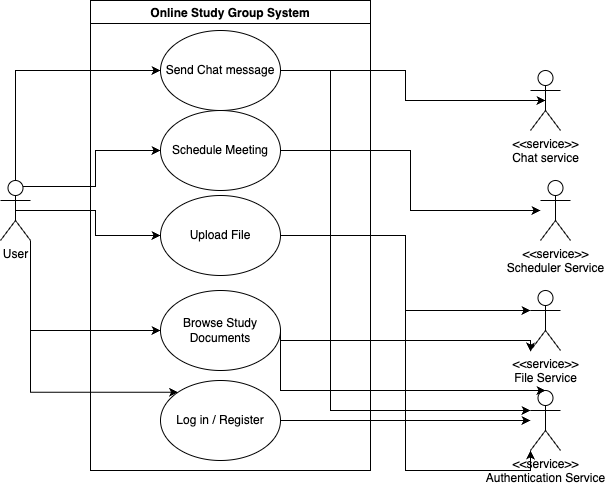

The diagram above was exported from draw.io. Its source (the exported page's mxGraphModel, read from the mxfile embedded in the PNG):
<mxGraphModel dx="954" dy="562" grid="1" gridSize="10" guides="1" tooltips="1" connect="1" arrows="1" fold="1" page="1" pageScale="1" pageWidth="850" pageHeight="1100" math="0" shadow="0">
  <root>
    <mxCell id="0" />
    <mxCell id="1" parent="0" />
    <mxCell id="eAlYcbCOizqGluyyxYRL-8" style="edgeStyle=orthogonalEdgeStyle;rounded=0;orthogonalLoop=1;jettySize=auto;html=1;exitX=1;exitY=1;exitDx=0;exitDy=0;exitPerimeter=0;entryX=0;entryY=0;entryDx=0;entryDy=0;" edge="1" parent="1" source="eAlYcbCOizqGluyyxYRL-1" target="eAlYcbCOizqGluyyxYRL-7">
      <mxGeometry relative="1" as="geometry">
        <Array as="points">
          <mxPoint x="110" y="452" />
        </Array>
      </mxGeometry>
    </mxCell>
    <mxCell id="eAlYcbCOizqGluyyxYRL-12" style="edgeStyle=orthogonalEdgeStyle;rounded=0;orthogonalLoop=1;jettySize=auto;html=1;exitX=1;exitY=1;exitDx=0;exitDy=0;exitPerimeter=0;entryX=0;entryY=0.5;entryDx=0;entryDy=0;" edge="1" parent="1" source="eAlYcbCOizqGluyyxYRL-1" target="eAlYcbCOizqGluyyxYRL-6">
      <mxGeometry relative="1" as="geometry" />
    </mxCell>
    <mxCell id="eAlYcbCOizqGluyyxYRL-23" style="edgeStyle=orthogonalEdgeStyle;rounded=0;orthogonalLoop=1;jettySize=auto;html=1;exitX=0.5;exitY=0.5;exitDx=0;exitDy=0;exitPerimeter=0;entryX=0;entryY=0.5;entryDx=0;entryDy=0;" edge="1" parent="1" source="eAlYcbCOizqGluyyxYRL-1" target="eAlYcbCOizqGluyyxYRL-20">
      <mxGeometry relative="1" as="geometry" />
    </mxCell>
    <mxCell id="eAlYcbCOizqGluyyxYRL-24" style="edgeStyle=orthogonalEdgeStyle;rounded=0;orthogonalLoop=1;jettySize=auto;html=1;exitX=0.75;exitY=0.1;exitDx=0;exitDy=0;exitPerimeter=0;entryX=0;entryY=0.5;entryDx=0;entryDy=0;" edge="1" parent="1" source="eAlYcbCOizqGluyyxYRL-1" target="eAlYcbCOizqGluyyxYRL-19">
      <mxGeometry relative="1" as="geometry" />
    </mxCell>
    <mxCell id="eAlYcbCOizqGluyyxYRL-25" style="edgeStyle=orthogonalEdgeStyle;rounded=0;orthogonalLoop=1;jettySize=auto;html=1;exitX=0.5;exitY=0;exitDx=0;exitDy=0;exitPerimeter=0;entryX=0;entryY=0.5;entryDx=0;entryDy=0;" edge="1" parent="1" source="eAlYcbCOizqGluyyxYRL-1" target="eAlYcbCOizqGluyyxYRL-18">
      <mxGeometry relative="1" as="geometry" />
    </mxCell>
    <mxCell id="eAlYcbCOizqGluyyxYRL-1" value="User" style="shape=umlActor;verticalLabelPosition=bottom;verticalAlign=top;html=1;" vertex="1" parent="1">
      <mxGeometry x="80" y="240" width="30" height="60" as="geometry" />
    </mxCell>
    <mxCell id="eAlYcbCOizqGluyyxYRL-4" value="Online Study Group System" style="swimlane;" vertex="1" parent="1">
      <mxGeometry x="170" y="60" width="280" height="470" as="geometry" />
    </mxCell>
    <mxCell id="eAlYcbCOizqGluyyxYRL-7" value="Log in / Register" style="ellipse;whiteSpace=wrap;html=1;" vertex="1" parent="eAlYcbCOizqGluyyxYRL-4">
      <mxGeometry x="70" y="380" width="120" height="80" as="geometry" />
    </mxCell>
    <mxCell id="eAlYcbCOizqGluyyxYRL-6" value="Browse Study Documents" style="ellipse;whiteSpace=wrap;html=1;" vertex="1" parent="eAlYcbCOizqGluyyxYRL-4">
      <mxGeometry x="70" y="290" width="120" height="80" as="geometry" />
    </mxCell>
    <mxCell id="eAlYcbCOizqGluyyxYRL-20" value="Upload File" style="ellipse;whiteSpace=wrap;html=1;" vertex="1" parent="eAlYcbCOizqGluyyxYRL-4">
      <mxGeometry x="70" y="195" width="120" height="80" as="geometry" />
    </mxCell>
    <mxCell id="eAlYcbCOizqGluyyxYRL-19" value="Schedule Meeting" style="ellipse;whiteSpace=wrap;html=1;" vertex="1" parent="eAlYcbCOizqGluyyxYRL-4">
      <mxGeometry x="70" y="110" width="120" height="80" as="geometry" />
    </mxCell>
    <mxCell id="eAlYcbCOizqGluyyxYRL-18" value="Send Chat message" style="ellipse;whiteSpace=wrap;html=1;" vertex="1" parent="eAlYcbCOizqGluyyxYRL-4">
      <mxGeometry x="70" y="30" width="120" height="80" as="geometry" />
    </mxCell>
    <mxCell id="eAlYcbCOizqGluyyxYRL-17" style="edgeStyle=orthogonalEdgeStyle;rounded=0;orthogonalLoop=1;jettySize=auto;html=1;exitX=1;exitY=0.5;exitDx=0;exitDy=0;" edge="1" parent="eAlYcbCOizqGluyyxYRL-4">
      <mxGeometry relative="1" as="geometry">
        <mxPoint x="440" y="351" as="targetPoint" />
        <mxPoint x="190" y="350" as="sourcePoint" />
        <Array as="points">
          <mxPoint x="190" y="340" />
          <mxPoint x="440" y="340" />
        </Array>
      </mxGeometry>
    </mxCell>
    <mxCell id="eAlYcbCOizqGluyyxYRL-10" value="&amp;lt;&amp;lt;service&amp;gt;&amp;gt;&lt;div&gt;Authentication Service&lt;/div&gt;" style="shape=umlActor;verticalLabelPosition=bottom;verticalAlign=top;html=1;" vertex="1" parent="1">
      <mxGeometry x="610" y="450" width="30" height="60" as="geometry" />
    </mxCell>
    <mxCell id="eAlYcbCOizqGluyyxYRL-11" style="edgeStyle=orthogonalEdgeStyle;rounded=0;orthogonalLoop=1;jettySize=auto;html=1;exitX=1;exitY=0.5;exitDx=0;exitDy=0;" edge="1" parent="1" source="eAlYcbCOizqGluyyxYRL-7" target="eAlYcbCOizqGluyyxYRL-10">
      <mxGeometry relative="1" as="geometry" />
    </mxCell>
    <mxCell id="eAlYcbCOizqGluyyxYRL-13" style="edgeStyle=orthogonalEdgeStyle;rounded=0;orthogonalLoop=1;jettySize=auto;html=1;exitX=1;exitY=0.5;exitDx=0;exitDy=0;entryX=0.5;entryY=0;entryDx=0;entryDy=0;entryPerimeter=0;" edge="1" parent="1" source="eAlYcbCOizqGluyyxYRL-6" target="eAlYcbCOizqGluyyxYRL-10">
      <mxGeometry relative="1" as="geometry">
        <Array as="points">
          <mxPoint x="360" y="450" />
        </Array>
      </mxGeometry>
    </mxCell>
    <mxCell id="eAlYcbCOizqGluyyxYRL-14" value="&amp;lt;&amp;lt;service&amp;gt;&amp;gt;&lt;div&gt;Chat service&lt;/div&gt;" style="shape=umlActor;verticalLabelPosition=bottom;verticalAlign=top;html=1;" vertex="1" parent="1">
      <mxGeometry x="610" y="130" width="30" height="60" as="geometry" />
    </mxCell>
    <mxCell id="eAlYcbCOizqGluyyxYRL-15" value="&amp;lt;&amp;lt;service&amp;gt;&amp;gt;&lt;div&gt;Scheduler Service&lt;/div&gt;" style="shape=umlActor;verticalLabelPosition=bottom;verticalAlign=top;html=1;" vertex="1" parent="1">
      <mxGeometry x="620" y="240" width="30" height="60" as="geometry" />
    </mxCell>
    <mxCell id="eAlYcbCOizqGluyyxYRL-16" value="&amp;lt;&amp;lt;service&amp;gt;&amp;gt;&lt;div&gt;File Service&lt;/div&gt;" style="shape=umlActor;verticalLabelPosition=bottom;verticalAlign=top;html=1;" vertex="1" parent="1">
      <mxGeometry x="610" y="350" width="30" height="60" as="geometry" />
    </mxCell>
    <mxCell id="eAlYcbCOizqGluyyxYRL-21" style="edgeStyle=orthogonalEdgeStyle;rounded=0;orthogonalLoop=1;jettySize=auto;html=1;exitX=1;exitY=0.5;exitDx=0;exitDy=0;entryX=0;entryY=1;entryDx=0;entryDy=0;entryPerimeter=0;" edge="1" parent="1" source="eAlYcbCOizqGluyyxYRL-20" target="eAlYcbCOizqGluyyxYRL-10">
      <mxGeometry relative="1" as="geometry" />
    </mxCell>
    <mxCell id="eAlYcbCOizqGluyyxYRL-22" style="edgeStyle=orthogonalEdgeStyle;rounded=0;orthogonalLoop=1;jettySize=auto;html=1;exitX=1;exitY=0.5;exitDx=0;exitDy=0;entryX=0;entryY=0.3333333333333333;entryDx=0;entryDy=0;entryPerimeter=0;" edge="1" parent="1" source="eAlYcbCOizqGluyyxYRL-20" target="eAlYcbCOizqGluyyxYRL-16">
      <mxGeometry relative="1" as="geometry" />
    </mxCell>
    <mxCell id="eAlYcbCOizqGluyyxYRL-26" style="edgeStyle=orthogonalEdgeStyle;rounded=0;orthogonalLoop=1;jettySize=auto;html=1;exitX=1;exitY=0.5;exitDx=0;exitDy=0;entryX=0.5;entryY=0.5;entryDx=0;entryDy=0;entryPerimeter=0;" edge="1" parent="1" source="eAlYcbCOizqGluyyxYRL-18" target="eAlYcbCOizqGluyyxYRL-14">
      <mxGeometry relative="1" as="geometry" />
    </mxCell>
    <mxCell id="eAlYcbCOizqGluyyxYRL-28" style="edgeStyle=orthogonalEdgeStyle;rounded=0;orthogonalLoop=1;jettySize=auto;html=1;exitX=1;exitY=0.5;exitDx=0;exitDy=0;" edge="1" parent="1" source="eAlYcbCOizqGluyyxYRL-19" target="eAlYcbCOizqGluyyxYRL-15">
      <mxGeometry relative="1" as="geometry" />
    </mxCell>
    <mxCell id="eAlYcbCOizqGluyyxYRL-29" style="edgeStyle=orthogonalEdgeStyle;rounded=0;orthogonalLoop=1;jettySize=auto;html=1;exitX=1;exitY=0.5;exitDx=0;exitDy=0;entryX=0;entryY=0.3333333333333333;entryDx=0;entryDy=0;entryPerimeter=0;" edge="1" parent="1" source="eAlYcbCOizqGluyyxYRL-18" target="eAlYcbCOizqGluyyxYRL-10">
      <mxGeometry relative="1" as="geometry">
        <mxPoint x="410" y="510" as="targetPoint" />
        <Array as="points">
          <mxPoint x="410" y="130" />
          <mxPoint x="410" y="470" />
        </Array>
      </mxGeometry>
    </mxCell>
  </root>
</mxGraphModel>